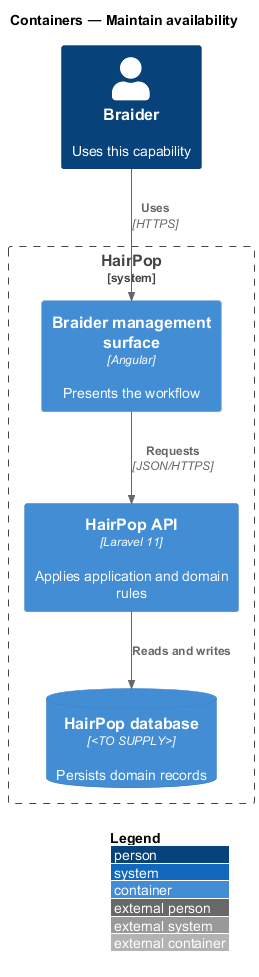

The diagram above was rendered by PlantUML. Its source (embedded in the PNG):
@startuml
!include <C4/C4_Container>
LAYOUT_WITH_LEGEND()
title Containers — Maintain availability
Person(person, "Braider", "Uses this capability")
System_Boundary(hairpop, "HairPop") {
  Container(web, "Braider management surface", "Angular", "Presents the workflow")
  Container(api, "HairPop API", "Laravel 11", "Applies application and domain rules")
  ContainerDb(db, "HairPop database", "<TO SUPPLY>", "Persists domain records")
}
Rel(person, web, "Uses", "HTTPS")
Rel(web, api, "Requests", "JSON/HTTPS")
Rel(api, db, "Reads and writes")
@enduml